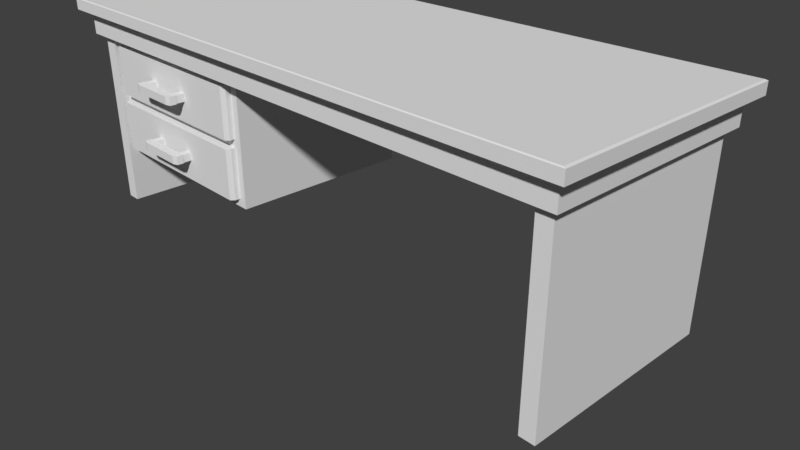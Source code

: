 # Source: office_table.blend  (saved by Blender 2.79.0; exported with 4.5.12 LTS)
import bpy
from mathutils import Matrix  # noqa: F401  (used for matrix-valued properties, if any)

bpy.ops.wm.read_factory_settings(use_empty=True)
scene = bpy.context.scene
scene.name = 'Scene'

# ---- collections
col_collection_1 = bpy.data.collections.new('Collection 1'); scene.collection.children.link(col_collection_1)

# ---- world
world_world = bpy.data.worlds.new('World'); scene.world = world_world
world_world.color = (0.05088, 0.05088, 0.05088)
world_world.use_sun_shadow = False
world_world.sun_shadow_jitter_overblur = 0.0
world_world.cycles.sampling_method = 'MANUAL'

# ---- cameras
cam_camera = bpy.data.cameras.new('Camera')
cam_camera.clip_end = 100.0
cam_camera.lens = 35.0
cam_camera.sensor_width = 32.0
cam_camera.sensor_height = 18.0
cam_camera.ortho_scale = 7.314
cam_camera.dof.focus_distance = 0.0
cam_camera.dof.aperture_fstop = 128.0

# ---- meshes
me_cube = bpy.data.meshes.new('Cube')
me_cube.from_pydata([(-1.0, -1.0, 18.61), (-1.0, 1.0, 18.61), (1.0, -1.0, 18.61), (1.0, 1.0, 18.61), (-0.9658, 0.9118, 18.61), (-0.9658, -0.9118, 18.61), (0.9658, 0.9118, 18.61), (0.9658, -0.9118, 18.61), (-0.9658, 0.9118, 16.39), (-0.9658, -0.9118, 16.39), (0.9658, 0.9118, 16.39), (0.9658, -0.9118, 16.39), (-0.9442, -0.8469, -0.05562), (-0.9442, -0.8469, 16.91), (-0.9442, 0.8469, -0.05562), (-0.9442, 0.8469, 16.91), (-0.8946, -0.8469, -0.05562), (-0.8946, -0.8469, 16.91), (-0.8946, 0.8469, -0.05562), (-0.8946, 0.8469, 16.91), (0.8932, -0.8469, -0.05562), (0.8932, -0.8469, 16.91), (0.8932, 0.8469, -0.05562), (0.8932, 0.8469, 16.91), (0.9428, -0.8469, -0.05562), (0.9428, -0.8469, 16.91), (0.9428, 0.8469, -0.05562), (0.9428, 0.8469, 16.91), (-0.906, -0.7732, 4.95), (-0.906, -0.7732, 16.99), (-0.906, 0.7732, 4.95), (-0.906, 0.7732, 16.99), (-0.2208, -0.7732, 4.95), (-0.2208, -0.7732, 16.99), (-0.2208, 0.7732, 4.95), (-0.2208, 0.7732, 16.99), (-0.8733, -0.7481, 5.667), (-0.8733, -0.7481, 10.29), (-0.2498, -0.7481, 5.667), (-0.2498, -0.7481, 10.29), (-0.8733, -0.7481, 11.01), (-0.8733, -0.7481, 15.63), (-0.2498, -0.7481, 11.01), (-0.2498, -0.7481, 15.63), (-0.6583, -0.922, 12.93), (-0.6583, -0.922, 13.72), (-0.4649, -0.922, 12.93), (-0.4649, -0.922, 13.72), (-0.4921, -0.8142, 12.97), (-0.4921, -0.8142, 13.68), (-0.4665, -0.8142, 12.97), (-0.4665, -0.8142, 13.68), (-0.4921, -0.9518, 12.97), (-0.4921, -0.9518, 13.68), (-0.4665, -0.9518, 12.97), (-0.4665, -0.9518, 13.68), (-0.6569, -0.8142, 12.97), (-0.6569, -0.8142, 13.68), (-0.6313, -0.8142, 12.97), (-0.6313, -0.8142, 13.68), (-0.6569, -0.9518, 12.97), (-0.6569, -0.9518, 13.68), (-0.6313, -0.9518, 12.97), (-0.6313, -0.9518, 13.68), (-0.6583, -0.922, 7.586), (-0.6583, -0.922, 8.37), (-0.4649, -0.922, 7.586), (-0.4649, -0.922, 8.37), (-0.4921, -0.8142, 7.626), (-0.4921, -0.8142, 8.331), (-0.4665, -0.8142, 7.626), (-0.4665, -0.8142, 8.331), (-0.4921, -0.9518, 7.626), (-0.4921, -0.9518, 8.331), (-0.4665, -0.9518, 7.626), (-0.4665, -0.9518, 8.331), (-0.6569, -0.8142, 7.626), (-0.6569, -0.8142, 8.331), (-0.6313, -0.8142, 7.626), (-0.6313, -0.8142, 8.331), (-0.6569, -0.9518, 7.626), (-0.6569, -0.9518, 8.331), (-0.6313, -0.9518, 7.626), (-0.6313, -0.9518, 8.331), (-0.9925, -0.9925, 19.69), (-1.0, -1.0, 19.62), (-0.9925, 0.9925, 19.69), (-1.0, 1.0, 19.62), (0.9925, -0.9925, 19.69), (1.0, -1.0, 19.62), (0.9925, 0.9925, 19.69), (1.0, 1.0, 19.62), (-0.8645, -0.8489, 5.702), (-0.8733, -0.8135, 5.667), (-0.8645, -0.8489, 10.25), (-0.8733, -0.8135, 10.29), (-0.2586, -0.8489, 5.702), (-0.2498, -0.8135, 5.667), (-0.2586, -0.8489, 10.25), (-0.2498, -0.8135, 10.29), (-0.8645, -0.8489, 11.05), (-0.8733, -0.8135, 11.01), (-0.8645, -0.8489, 15.6), (-0.8733, -0.8135, 15.63), (-0.2586, -0.8489, 11.05), (-0.2498, -0.8135, 11.01), (-0.2586, -0.8489, 15.6), (-0.2498, -0.8135, 15.63), (-0.6426, -0.9944, 12.95), (-0.6583, -0.9787, 12.93), (-0.6426, -0.9944, 13.7), (-0.6583, -0.9787, 13.72), (-0.4806, -0.9944, 12.95), (-0.4649, -0.9787, 12.93), (-0.4806, -0.9944, 13.7), (-0.4649, -0.9787, 13.72), (-0.6426, -0.9944, 7.602), (-0.6583, -0.9787, 7.586), (-0.6426, -0.9944, 8.355), (-0.6583, -0.9787, 8.37), (-0.4806, -0.9944, 7.602), (-0.4649, -0.9787, 7.586), (-0.4806, -0.9944, 8.355), (-0.4649, -0.9787, 8.37)], [], [(90, 86, 84, 88), (3, 91, 89, 2), (0, 85, 87, 1), (0, 1, 4, 5), (1, 87, 91, 3), (6, 7, 11, 10), (3, 2, 7, 6), (2, 0, 5, 7), (1, 3, 6, 4), (8, 10, 11, 9), (5, 4, 8, 9), (7, 5, 9, 11), (4, 6, 10, 8), (12, 13, 15, 14), (14, 15, 19, 18), (18, 19, 17, 16), (16, 17, 13, 12), (14, 18, 16, 12), (44, 45, 47, 46), (20, 21, 23, 22), (22, 23, 27, 26), (26, 27, 25, 24), (24, 25, 21, 20), (22, 26, 24, 20), (112, 114, 110, 108), (30, 31, 35, 34), (34, 35, 33, 32), (32, 33, 29, 28), (30, 34, 32, 28), (96, 98, 94, 92), (40, 42, 105, 101), (39, 37, 95, 99), (93, 95, 37, 36), (38, 39, 99, 97), (104, 106, 102, 100), (43, 41, 103, 107), (101, 103, 41, 40), (42, 43, 107, 105), (64, 66, 121, 117), (47, 45, 111, 115), (109, 111, 45, 44), (46, 47, 115, 113), (50, 51, 55, 54), (120, 122, 118, 116), (67, 65, 119, 123), (52, 53, 49, 48), (50, 54, 52, 48), (55, 51, 49, 53), (58, 59, 63, 62), (64, 65, 67, 66), (60, 61, 57, 56), (58, 62, 60, 56), (63, 59, 57, 61), (117, 119, 65, 64), (66, 67, 123, 121), (70, 71, 75, 74), (72, 73, 69, 68), (70, 74, 72, 68), (75, 71, 69, 73), (78, 79, 83, 82), (80, 81, 77, 76), (78, 82, 80, 76), (83, 79, 77, 81), (84, 86, 87, 85), (86, 90, 91, 87), (90, 88, 89, 91), (88, 84, 85, 89), (2, 89, 85, 0), (92, 94, 95, 93), (98, 96, 97, 99), (93, 97, 96, 92), (99, 95, 94, 98), (100, 102, 103, 101), (106, 104, 105, 107), (101, 105, 104, 100), (107, 103, 102, 106), (36, 38, 97, 93), (108, 110, 111, 109), (114, 112, 113, 115), (109, 113, 112, 108), (115, 111, 110, 114), (116, 118, 119, 117), (122, 120, 121, 123), (117, 121, 120, 116), (123, 119, 118, 122), (44, 46, 113, 109)])
_uv = me_cube.uv_layers.new(name='UVMap')
_uv.uv.foreach_set('vector', [5.012, 3.831, 3.024, 3.831, 3.024, 2.717, 5.012, 2.717, 1.565, -1.181, 0.9919, -1.181, 0.9919, -1.778, 1.565, -1.778, 2.672, -1.936, 2.571, -1.936, 2.571, 0.2491, 2.672, 0.2491, 2.859, 2.813, 2.859, 1.508, 2.899, 1.566, 2.899, 2.756, 0.9879, -1.181, 1.561, -1.181, 1.561, -0.585, 0.9879, -0.585, 2.977, -2.014, 4.803, -2.014, 4.803, -1.802, 2.977, -1.802, 5.187, 1.508, 5.187, 2.813, 5.148, 2.756, 5.148, 1.566, 5.187, 2.813, 2.859, 2.813, 2.899, 2.756, 5.148, 2.756, 2.859, 1.508, 5.187, 1.508, 5.148, 1.566, 2.899, 1.566, 5.046, -0.8467, 2.865, -0.8467, 2.865, 0.2871, 5.046, 0.2871, 3.017, -2.407, 4.842, -2.407, 4.842, -2.208, 3.017, -2.208, 3.017, -2.86, 4.951, -2.86, 4.951, -2.66, 3.017, -2.66, 3.017, -1.61, 4.951, -1.61, 4.951, -1.424, 3.017, -1.424, -0.5416, 1.496, 0.1246, 1.496, 0.1246, 0.8203, -0.5416, 0.8203, -0.7107, 0.6315, -0.7107, -0.3706, -0.6622, -0.3706, -0.6622, 0.6315, 0.1246, -1.207, -0.5416, -1.207, -0.5416, -0.5313, 0.1246, -0.5313, -0.8078, 0.6315, -0.8078, -0.3706, -0.7592, -0.3706, -0.7592, 0.6315, 0.4671, -1.595, 0.5096, -1.595, 0.5096, -0.781, 0.4671, -0.781, -0.4377, 3.338, -0.4377, 3.4, -0.7899, 3.4, -0.7899, 3.338, -0.5416, 0.8203, 0.1246, 0.8203, 0.1246, 0.1445, -0.5416, 0.1445, -0.6622, 0.6315, -0.6622, -0.3706, -0.6137, -0.3706, -0.6137, 0.6315, 0.1246, -0.5313, -0.5416, -0.5313, -0.5416, 0.1445, 0.1246, 0.1445, -0.7592, 0.6315, -0.7592, -0.3706, -0.7107, -0.3706, -0.7107, 0.6315, 0.5096, -1.595, 0.5521, -1.595, 0.5521, -0.781, 0.5096, -0.781, -0.4091, 3.399, -0.4091, 3.339, -0.1141, 3.339, -0.1141, 3.399, 1.03, 2.494, 1.03, 1.858, 2.039, 1.858, 2.039, 2.494, 1.631, 1.248, 1.631, 1.866, 0.4889, 1.866, 0.4889, 1.248, 0.02076, 2.494, 0.02075, 1.858, 1.03, 1.858, 1.03, 2.494, 1.929, -1.317, 1.565, -1.317, 1.565, -1.778, 1.929, -1.778, 1.673, 0.8231, 1.673, 0.6296, 2.078, 0.6296, 2.078, 0.8231, 1.157, 3.628, 1.157, 3.041, 1.192, 3.041, 1.192, 3.628, 1.075, 3.654, 1.075, 3.055, 1.037, 3.055, 1.037, 3.654, 2.119, 0.8246, 2.119, 0.6281, 2.147, 0.6281, 2.147, 0.8246, 2.191, 0.6281, 2.191, 0.8246, 2.163, 0.8246, 2.163, 0.6281, 1.204, 0.8231, 1.204, 0.6296, 1.621, 0.6296, 1.621, 0.8231, 1.003, 3.054, 1.003, 3.655, 0.9686, 3.655, 0.9686, 3.054, 1.92, 0.1195, 1.92, -1.258, 1.955, -1.258, 1.955, 0.1195, 2.234, 0.6281, 2.234, 0.8246, 2.206, 0.8246, 2.206, 0.6281, -0.5968, 2.748, -0.5968, 2.971, -0.6408, 2.971, -0.6408, 2.748, -0.653, 2.525, -0.653, 2.748, -0.6969, 2.748, -0.6969, 2.525, 1.662, 0.02059, 1.662, -0.591, 1.741, -0.591, 1.741, 0.02059, 1.925, 3.696, 1.925, 3.647, 2.006, 3.647, 2.006, 3.696, -0.5379, 3.126, -0.5379, 3.181, -0.6361, 3.181, -0.6361, 3.126, -0.7601, 3.305, -0.7601, 3.245, -0.4666, 3.245, -0.4666, 3.305, -0.653, 2.748, -0.653, 2.971, -0.6969, 2.971, -0.6969, 2.748, -0.5379, 3.181, -0.5379, 3.126, -0.4398, 3.126, -0.4398, 3.181, 1.339, -0.1894, 1.339, -0.07775, 1.302, -0.07775, 1.302, -0.1894, 1.339, -0.4128, 1.339, -0.3011, 1.302, -0.3011, 1.302, -0.4128, -0.6361, 3.126, -0.6361, 3.181, -0.7342, 3.181, -0.7342, 3.126, -0.4382, 3.306, -0.4382, 3.244, -0.08781, 3.244, -0.08781, 3.306, -0.8324, 3.181, -0.8324, 3.126, -0.7342, 3.126, -0.7342, 3.181, 1.376, -0.3011, 1.376, -0.1894, 1.339, -0.1894, 1.339, -0.3011, -0.3998, 2.313, -0.3998, 2.398, -0.4282, 2.398, -0.4282, 2.313, 2.051, 3.696, 2.051, 3.647, 2.132, 3.647, 2.132, 3.696, 2.132, 3.696, 2.132, 3.647, 2.212, 3.647, 2.212, 3.696, -0.04712, 3.126, -0.04712, 3.181, -0.1453, 3.181, -0.1453, 3.126, -0.3416, 3.126, -0.3416, 3.181, -0.4398, 3.181, -0.4398, 3.126, 1.339, -0.3011, 1.339, -0.1894, 1.302, -0.1894, 1.302, -0.3011, 1.376, -0.4128, 1.376, -0.3011, 1.339, -0.3011, 1.339, -0.4128, -0.1453, 3.126, -0.1453, 3.181, -0.2434, 3.181, -0.2434, 3.126, -0.2434, 3.126, -0.2434, 3.181, -0.3416, 3.181, -0.3416, 3.126, -0.3998, 2.398, -0.3998, 2.483, -0.4282, 2.483, -0.4282, 2.398, 1.376, -0.1894, 1.376, -0.07775, 1.339, -0.07775, 1.339, -0.1894, 3.024, 2.717, 3.024, 3.831, 3.017, 3.835, 3.017, 2.713, 3.024, 3.831, 5.012, 3.831, 5.019, 3.835, 3.017, 3.835, 5.012, 3.831, 5.012, 2.717, 5.019, 2.713, 5.019, 3.835, 5.012, 2.717, 3.024, 2.717, 3.017, 2.713, 5.019, 2.713, 2.672, 0.2491, 2.773, 0.2491, 2.773, -1.936, 2.672, -1.936, 2.078, 0.8231, 2.078, 0.6296, 2.119, 0.6281, 2.119, 0.8246, 1.673, 0.6296, 1.673, 0.8231, 1.648, 0.8246, 1.648, 0.6281, 1.133, 3.048, 1.133, 3.65, 1.153, 3.616, 1.153, 3.083, 1.037, 3.654, 1.037, 3.055, 1.016, 3.089, 1.016, 3.62, 1.621, 0.8231, 1.621, 0.6296, 1.648, 0.6281, 1.648, 0.8246, 1.204, 0.6296, 1.204, 0.8231, 1.178, 0.8246, 1.178, 0.6281, 1.192, 3.628, 1.192, 3.041, 1.21, 3.074, 1.21, 3.595, 0.9686, 3.054, 0.9686, 3.655, 0.9499, 3.62, 0.9499, 3.088, 1.096, 3.048, 1.096, 3.65, 1.133, 3.65, 1.133, 3.048, -0.1141, 3.399, -0.1141, 3.339, -0.08554, 3.338, -0.08554, 3.4, -0.4091, 3.339, -0.4091, 3.399, -0.4377, 3.4, -0.4377, 3.338, -0.6408, 2.525, -0.6408, 2.748, -0.653, 2.73, -0.653, 2.543, -0.6969, 2.525, -0.6969, 2.748, -0.7091, 2.73, -0.7091, 2.543, -0.4666, 3.305, -0.4666, 3.245, -0.4382, 3.244, -0.4382, 3.306, -0.7601, 3.245, -0.7601, 3.305, -0.7886, 3.306, -0.7886, 3.244, -0.6408, 2.748, -0.6408, 2.971, -0.653, 2.953, -0.653, 2.766, -0.6969, 2.748, -0.6969, 2.971, -0.7091, 2.953, -0.7091, 2.766, -0.5968, 2.525, -0.5968, 2.748, -0.6408, 2.748, -0.6408, 2.525])
me_cube.use_remesh_preserve_volume = False
me_cube.use_remesh_preserve_attributes = False
me_cube.use_mirror_vertex_groups = False
me_cube.update()

# ---- objects
ob_cube = bpy.data.objects.new('Cube', me_cube)
ob_camera = bpy.data.objects.new('Camera', cam_camera)

# ---- transforms, parenting, visibility, modifiers, constraints
ob_cube.location = (0.0002505, 0.0005685, -0.0003873)
ob_cube.scale = (4.016, 1.58, 0.146)
ob_cube.lineart.crease_threshold = 0.0
ob_camera.location = (7.481, -6.508, 5.344)
ob_camera.rotation_euler = (1.109, 0.0, 0.8149)
ob_camera.lock_rotations_4d = False
ob_camera.empty_display_type = 'ARROWS'
ob_camera.color = (0.0, 0.0, 0.0, 0.0)
ob_camera.display_type = 'WIRE'
ob_camera.lineart.crease_threshold = 0.0

# ---- collection membership
col_collection_1.objects.link(ob_cube)
col_collection_1.objects.link(ob_camera)

# ---- scene / render settings (as saved in the file)
scene.camera = ob_camera
scene.frame_start = 0; scene.frame_end = 250; scene.frame_set(1)
scene.render.engine = 'BLENDER_EEVEE_NEXT'
scene.render.resolution_percentage = 50
scene.render.dither_intensity = 0.0
scene.cycles.use_denoising = False
scene.cycles.samples = 128
scene.cycles.sampling_pattern = 'TABULATED_SOBOL'
scene.cycles.use_adaptive_sampling = False
scene.cycles.use_light_tree = False
scene.cycles.blur_glossy = 0.0
scene.cycles.sample_clamp_indirect = 0.0
scene.view_settings.view_transform = 'Standard'
bpy.context.view_layer.update()

# ---- added for rendering (the .blend has no usable light): sun
light_auto_sun = bpy.data.lights.new('AutoSun', 'SUN')
light_auto_sun.energy = 3.0
light_auto_sun.angle = 0.0523599
ob_auto_sun = bpy.data.objects.new('AutoSun', light_auto_sun)
scene.collection.objects.link(ob_auto_sun)
ob_auto_sun.rotation_euler = (0.872665, 0.174533, 0.523599)
bpy.context.view_layer.update()
